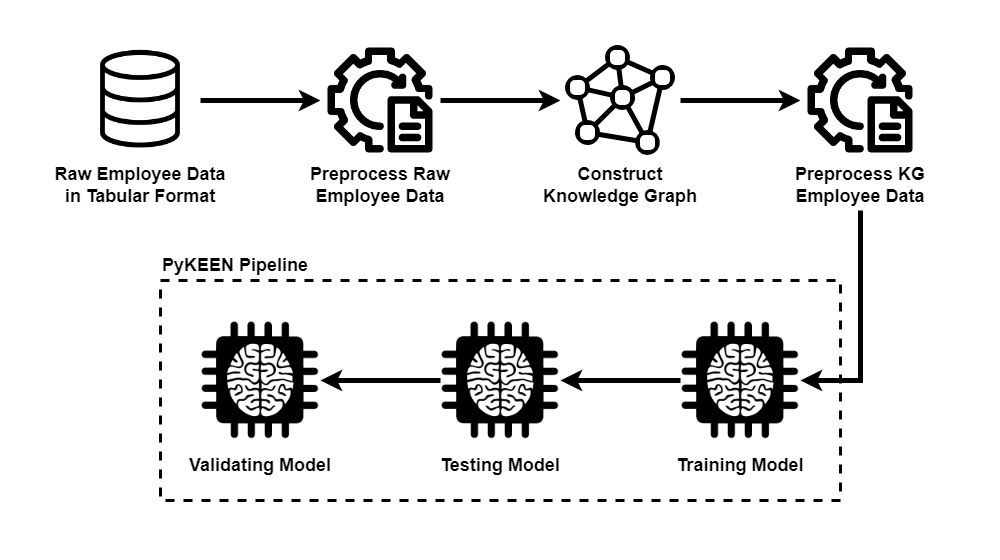

The diagram above was exported from draw.io. Its source (the exported page's mxGraphModel, read from the mxfile embedded in the PNG):
<mxGraphModel dx="1500" dy="746" grid="1" gridSize="10" guides="1" tooltips="1" connect="1" arrows="1" fold="1" page="1" pageScale="1" pageWidth="850" pageHeight="1100" math="0" shadow="0">
  <root>
    <mxCell id="0" />
    <mxCell id="1" parent="0" />
    <mxCell id="7hy5VJ1cPrioxy9UqRY8-7" value="" style="rounded=0;whiteSpace=wrap;html=1;strokeColor=none;" vertex="1" parent="1">
      <mxGeometry y="240" width="1000" height="560" as="geometry" />
    </mxCell>
    <mxCell id="19hraAd3s9trmJ7bXN7S-20" value="" style="rounded=0;whiteSpace=wrap;html=1;fillColor=none;dashed=1;strokeWidth=3;" parent="1" vertex="1">
      <mxGeometry x="160" y="520" width="680" height="220" as="geometry" />
    </mxCell>
    <mxCell id="19hraAd3s9trmJ7bXN7S-6" value="" style="edgeStyle=orthogonalEdgeStyle;rounded=0;orthogonalLoop=1;jettySize=auto;html=1;entryX=0;entryY=0.5;entryDx=0;entryDy=0;exitX=1;exitY=0.5;exitDx=0;exitDy=0;strokeWidth=5;" parent="1" source="19hraAd3s9trmJ7bXN7S-1" target="19hraAd3s9trmJ7bXN7S-3" edge="1">
      <mxGeometry relative="1" as="geometry">
        <mxPoint x="300" y="340" as="targetPoint" />
      </mxGeometry>
    </mxCell>
    <mxCell id="19hraAd3s9trmJ7bXN7S-1" value="" style="shape=image;verticalLabelPosition=bottom;labelBackgroundColor=default;verticalAlign=top;aspect=fixed;imageAspect=0;image=https://static.thenounproject.com/png/2200230-200.png;" parent="1" vertex="1">
      <mxGeometry x="80" y="280" width="120" height="120" as="geometry" />
    </mxCell>
    <mxCell id="19hraAd3s9trmJ7bXN7S-2" value="Raw Employee Data in Tabular Format" style="text;html=1;align=center;verticalAlign=middle;whiteSpace=wrap;rounded=0;fontStyle=1;fontSize=18;" parent="1" vertex="1">
      <mxGeometry x="50" y="410" width="180" height="30" as="geometry" />
    </mxCell>
    <mxCell id="19hraAd3s9trmJ7bXN7S-3" value="" style="shape=image;verticalLabelPosition=bottom;labelBackgroundColor=default;verticalAlign=top;aspect=fixed;imageAspect=0;image=https://static.thenounproject.com/png/4998580-200.png;" parent="1" vertex="1">
      <mxGeometry x="320" y="280" width="120" height="120" as="geometry" />
    </mxCell>
    <mxCell id="19hraAd3s9trmJ7bXN7S-4" value="Preprocess Raw Employee Data" style="text;html=1;align=center;verticalAlign=middle;whiteSpace=wrap;rounded=0;fontStyle=1;fontSize=18;" parent="1" vertex="1">
      <mxGeometry x="290" y="410" width="180" height="30" as="geometry" />
    </mxCell>
    <mxCell id="19hraAd3s9trmJ7bXN7S-7" value="" style="shape=image;verticalLabelPosition=bottom;labelBackgroundColor=default;verticalAlign=top;aspect=fixed;imageAspect=0;image=https://www.svgrepo.com/show/451006/knowledge-graph.svg;" parent="1" vertex="1">
      <mxGeometry x="560" y="280" width="120" height="120" as="geometry" />
    </mxCell>
    <mxCell id="19hraAd3s9trmJ7bXN7S-8" value="" style="edgeStyle=orthogonalEdgeStyle;rounded=0;orthogonalLoop=1;jettySize=auto;html=1;entryX=0;entryY=0.5;entryDx=0;entryDy=0;exitX=1;exitY=0.5;exitDx=0;exitDy=0;strokeWidth=5;" parent="1" source="19hraAd3s9trmJ7bXN7S-3" target="19hraAd3s9trmJ7bXN7S-7" edge="1">
      <mxGeometry relative="1" as="geometry">
        <mxPoint x="450" y="390" as="sourcePoint" />
        <mxPoint x="570" y="390" as="targetPoint" />
      </mxGeometry>
    </mxCell>
    <mxCell id="19hraAd3s9trmJ7bXN7S-9" value="Construct Knowledge Graph" style="text;html=1;align=center;verticalAlign=middle;whiteSpace=wrap;rounded=0;fontStyle=1;fontSize=18;" parent="1" vertex="1">
      <mxGeometry x="530" y="410" width="180" height="30" as="geometry" />
    </mxCell>
    <mxCell id="19hraAd3s9trmJ7bXN7S-10" value="" style="shape=image;verticalLabelPosition=bottom;labelBackgroundColor=default;verticalAlign=top;aspect=fixed;imageAspect=0;image=https://icon-library.com/images/machine-learning-icon/machine-learning-icon-16.jpg;" parent="1" vertex="1">
      <mxGeometry x="680" y="560" width="120" height="120" as="geometry" />
    </mxCell>
    <mxCell id="19hraAd3s9trmJ7bXN7S-12" value="Training Model" style="text;html=1;align=center;verticalAlign=middle;whiteSpace=wrap;rounded=0;fontStyle=1;fontSize=18;" parent="1" vertex="1">
      <mxGeometry x="650" y="690" width="180" height="30" as="geometry" />
    </mxCell>
    <mxCell id="19hraAd3s9trmJ7bXN7S-13" value="" style="shape=image;verticalLabelPosition=bottom;labelBackgroundColor=default;verticalAlign=top;aspect=fixed;imageAspect=0;image=https://icon-library.com/images/machine-learning-icon/machine-learning-icon-16.jpg;" parent="1" vertex="1">
      <mxGeometry x="440" y="560" width="120" height="120" as="geometry" />
    </mxCell>
    <mxCell id="19hraAd3s9trmJ7bXN7S-14" value="Testing Model" style="text;html=1;align=center;verticalAlign=middle;whiteSpace=wrap;rounded=0;fontStyle=1;fontSize=18;" parent="1" vertex="1">
      <mxGeometry x="410" y="690" width="180" height="30" as="geometry" />
    </mxCell>
    <mxCell id="19hraAd3s9trmJ7bXN7S-16" value="" style="shape=image;verticalLabelPosition=bottom;labelBackgroundColor=default;verticalAlign=top;aspect=fixed;imageAspect=0;image=https://icon-library.com/images/machine-learning-icon/machine-learning-icon-16.jpg;" parent="1" vertex="1">
      <mxGeometry x="200" y="560" width="120" height="120" as="geometry" />
    </mxCell>
    <mxCell id="19hraAd3s9trmJ7bXN7S-17" value="Validating Model" style="text;html=1;align=center;verticalAlign=middle;whiteSpace=wrap;rounded=0;fontStyle=1;fontSize=18;" parent="1" vertex="1">
      <mxGeometry x="170" y="690" width="180" height="30" as="geometry" />
    </mxCell>
    <mxCell id="19hraAd3s9trmJ7bXN7S-18" value="" style="edgeStyle=orthogonalEdgeStyle;rounded=0;orthogonalLoop=1;jettySize=auto;html=1;entryX=1;entryY=0.5;entryDx=0;entryDy=0;strokeWidth=5;exitX=0;exitY=0.5;exitDx=0;exitDy=0;" parent="1" source="19hraAd3s9trmJ7bXN7S-10" target="19hraAd3s9trmJ7bXN7S-13" edge="1">
      <mxGeometry relative="1" as="geometry">
        <mxPoint x="610" y="690" as="sourcePoint" />
        <mxPoint x="610" y="800" as="targetPoint" />
      </mxGeometry>
    </mxCell>
    <mxCell id="19hraAd3s9trmJ7bXN7S-19" value="" style="edgeStyle=orthogonalEdgeStyle;rounded=0;orthogonalLoop=1;jettySize=auto;html=1;strokeWidth=5;exitX=0;exitY=0.5;exitDx=0;exitDy=0;entryX=1;entryY=0.5;entryDx=0;entryDy=0;" parent="1" source="19hraAd3s9trmJ7bXN7S-13" target="19hraAd3s9trmJ7bXN7S-16" edge="1">
      <mxGeometry relative="1" as="geometry">
        <mxPoint x="430" y="800" as="sourcePoint" />
        <mxPoint x="380" y="600" as="targetPoint" />
      </mxGeometry>
    </mxCell>
    <mxCell id="19hraAd3s9trmJ7bXN7S-21" value="PyKEEN Pipeline" style="text;html=1;align=left;verticalAlign=middle;whiteSpace=wrap;rounded=0;fontStyle=1;fontSize=18;" parent="1" vertex="1">
      <mxGeometry x="160" y="490" width="180" height="30" as="geometry" />
    </mxCell>
    <mxCell id="7hy5VJ1cPrioxy9UqRY8-1" value="" style="shape=image;verticalLabelPosition=bottom;labelBackgroundColor=default;verticalAlign=top;aspect=fixed;imageAspect=0;image=https://static.thenounproject.com/png/4998580-200.png;" vertex="1" parent="1">
      <mxGeometry x="800" y="280" width="120" height="120" as="geometry" />
    </mxCell>
    <mxCell id="7hy5VJ1cPrioxy9UqRY8-2" value="Preprocess KG Employee Data" style="text;html=1;align=center;verticalAlign=middle;whiteSpace=wrap;rounded=0;fontStyle=1;fontSize=18;" vertex="1" parent="1">
      <mxGeometry x="770" y="410" width="180" height="30" as="geometry" />
    </mxCell>
    <mxCell id="7hy5VJ1cPrioxy9UqRY8-3" value="" style="edgeStyle=orthogonalEdgeStyle;rounded=0;orthogonalLoop=1;jettySize=auto;html=1;entryX=0;entryY=0.5;entryDx=0;entryDy=0;exitX=1;exitY=0.5;exitDx=0;exitDy=0;strokeWidth=5;" edge="1" parent="1" source="19hraAd3s9trmJ7bXN7S-7" target="7hy5VJ1cPrioxy9UqRY8-1">
      <mxGeometry relative="1" as="geometry">
        <mxPoint x="680" y="339.5" as="sourcePoint" />
        <mxPoint x="800" y="339.5" as="targetPoint" />
      </mxGeometry>
    </mxCell>
    <mxCell id="7hy5VJ1cPrioxy9UqRY8-4" value="" style="edgeStyle=orthogonalEdgeStyle;rounded=0;orthogonalLoop=1;jettySize=auto;html=1;strokeWidth=5;entryX=1;entryY=0.5;entryDx=0;entryDy=0;" edge="1" parent="1" target="19hraAd3s9trmJ7bXN7S-10">
      <mxGeometry relative="1" as="geometry">
        <mxPoint x="860" y="450" as="sourcePoint" />
        <mxPoint x="950" y="610" as="targetPoint" />
        <Array as="points">
          <mxPoint x="860" y="620" />
        </Array>
      </mxGeometry>
    </mxCell>
  </root>
</mxGraphModel>